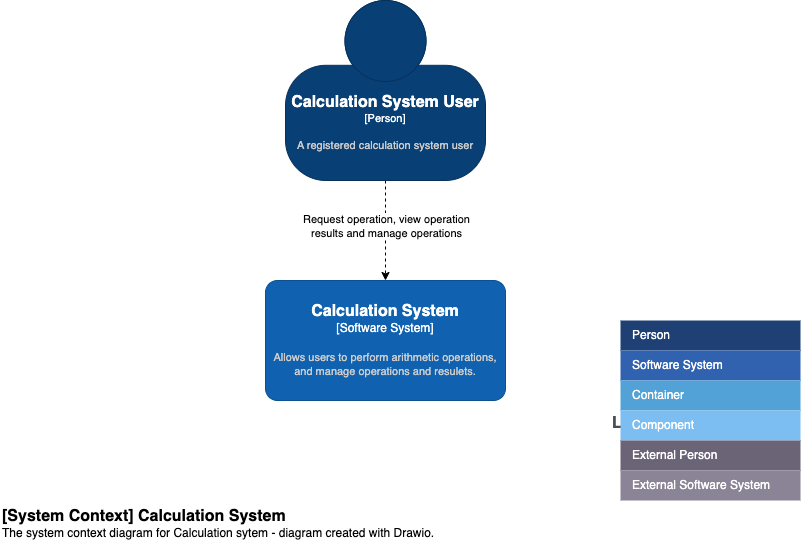

The diagram above was exported from draw.io. Its source (the exported page's mxGraphModel, read from the mxfile embedded in the PNG):
<mxGraphModel dx="1569" dy="954" grid="1" gridSize="10" guides="1" tooltips="1" connect="1" arrows="1" fold="1" page="1" pageScale="1" pageWidth="850" pageHeight="1100" math="0" shadow="0">
  <root>
    <mxCell id="0" />
    <mxCell id="1" parent="0" />
    <mxCell id="5" style="edgeStyle=none;html=1;entryX=0.5;entryY=0;entryDx=0;entryDy=0;entryPerimeter=0;dashed=1;" parent="1" source="2" target="4" edge="1">
      <mxGeometry relative="1" as="geometry">
        <mxPoint x="405" y="350" as="targetPoint" />
      </mxGeometry>
    </mxCell>
    <mxCell id="6" value="Request operation, view operation &lt;br&gt;results and manage operations" style="edgeLabel;html=1;align=center;verticalAlign=middle;resizable=0;points=[];" parent="5" vertex="1" connectable="0">
      <mxGeometry x="-0.0995" relative="1" as="geometry">
        <mxPoint as="offset" />
      </mxGeometry>
    </mxCell>
    <object placeholders="1" c4Name="Calculation System User" c4Type="Person" c4Description="A registered calculation system user" label="&lt;font style=&quot;font-size: 16px&quot;&gt;&lt;b&gt;%c4Name%&lt;/b&gt;&lt;/font&gt;&lt;div&gt;[%c4Type%]&lt;/div&gt;&lt;br&gt;&lt;div&gt;&lt;font style=&quot;font-size: 11px&quot;&gt;&lt;font color=&quot;#cccccc&quot;&gt;%c4Description%&lt;/font&gt;&lt;/div&gt;" id="2">
      <mxCell style="html=1;fontSize=11;dashed=0;whiteSpace=wrap;fillColor=#083F75;strokeColor=#06315C;fontColor=#ffffff;shape=mxgraph.c4.person2;align=center;metaEdit=1;points=[[0.5,0,0],[1,0.5,0],[1,0.75,0],[0.75,1,0],[0.5,1,0],[0.25,1,0],[0,0.75,0],[0,0.5,0]];resizable=0;" parent="1" vertex="1">
        <mxGeometry x="325" y="60" width="200" height="180" as="geometry" />
      </mxCell>
    </object>
    <object placeholders="1" c4Name="Calculation System" c4Type="Software System" c4Description="Allows users to perform arithmetic operations, and manage operations and resulets." label="&lt;font style=&quot;font-size: 16px&quot;&gt;&lt;b&gt;%c4Name%&lt;/b&gt;&lt;/font&gt;&lt;div&gt;[%c4Type%]&lt;/div&gt;&lt;br&gt;&lt;div&gt;&lt;font style=&quot;font-size: 11px&quot;&gt;&lt;font color=&quot;#cccccc&quot;&gt;%c4Description%&lt;/font&gt;&lt;/div&gt;" id="4">
      <mxCell style="rounded=1;whiteSpace=wrap;html=1;labelBackgroundColor=none;fillColor=#1061B0;fontColor=#ffffff;align=center;arcSize=10;strokeColor=#0D5091;metaEdit=1;resizable=0;points=[[0.25,0,0],[0.5,0,0],[0.75,0,0],[1,0.25,0],[1,0.5,0],[1,0.75,0],[0.75,1,0],[0.5,1,0],[0.25,1,0],[0,0.75,0],[0,0.5,0],[0,0.25,0]];" parent="1" vertex="1">
        <mxGeometry x="305" y="340" width="240" height="120" as="geometry" />
      </mxCell>
    </object>
    <mxCell id="7" value="Legend" style="align=left;fontSize=16;fontStyle=1;strokeColor=none;fillColor=none;fontColor=#4D4D4D;spacingTop=-8;resizable=0;" vertex="1" parent="1">
      <mxGeometry x="650" y="470" width="180" height="30" as="geometry" />
    </mxCell>
    <mxCell id="8" value="" style="shape=table;html=1;whiteSpace=wrap;startSize=0;container=1;collapsible=0;childLayout=tableLayout;fillColor=none;align=left;spacingLeft=10;strokeColor=none;rounded=1;arcSize=11;fontColor=#FFFFFF;resizable=0;points=[[0.25,0,0],[0.5,0,0],[0.75,0,0],[1,0.25,0],[1,0.5,0],[1,0.75,0],[0.75,1,0],[0.5,1,0],[0.25,1,0],[0,0.75,0],[0,0.5,0],[0,0.25,0]];" vertex="1" parent="1">
      <mxGeometry x="660" y="380" width="180" height="180" as="geometry" />
    </mxCell>
    <mxCell id="9" value="Person" style="shape=partialRectangle;html=1;whiteSpace=wrap;connectable=0;fillColor=#1E4074;top=0;left=0;bottom=0;right=0;overflow=hidden;pointerEvents=1;align=left;spacingLeft=10;strokeColor=none;fontColor=#FFFFFF;" vertex="1" parent="8">
      <mxGeometry width="180" height="30" as="geometry" />
    </mxCell>
    <mxCell id="10" value="Software System" style="shape=partialRectangle;html=1;whiteSpace=wrap;connectable=0;fillColor=#3162AF;top=0;left=0;bottom=0;right=0;overflow=hidden;pointerEvents=1;align=left;spacingLeft=10;fontColor=#FFFFFF;" vertex="1" parent="8">
      <mxGeometry y="30" width="180" height="30" as="geometry" />
    </mxCell>
    <mxCell id="11" value="Container" style="shape=partialRectangle;html=1;whiteSpace=wrap;connectable=0;fillColor=#52A2D8;top=0;left=0;bottom=0;right=0;overflow=hidden;pointerEvents=1;align=left;spacingLeft=10;fontColor=#FFFFFF;" vertex="1" parent="8">
      <mxGeometry y="60" width="180" height="30" as="geometry" />
    </mxCell>
    <mxCell id="12" value="Component" style="shape=partialRectangle;html=1;whiteSpace=wrap;connectable=0;fillColor=#7CBEF1;top=0;left=0;bottom=0;right=0;overflow=hidden;pointerEvents=1;align=left;spacingLeft=10;fontColor=#FFFFFF;" vertex="1" parent="8">
      <mxGeometry y="90" width="180" height="30" as="geometry" />
    </mxCell>
    <mxCell id="13" value="External Person" style="shape=partialRectangle;html=1;whiteSpace=wrap;connectable=0;fillColor=#6B6477;top=0;left=0;bottom=0;right=0;overflow=hidden;pointerEvents=1;align=left;spacingLeft=10;fontColor=#FFFFFF;" vertex="1" parent="8">
      <mxGeometry y="120" width="180" height="30" as="geometry" />
    </mxCell>
    <mxCell id="14" value="External Software System" style="shape=partialRectangle;html=1;whiteSpace=wrap;connectable=0;fillColor=#8B8496;top=0;left=0;bottom=0;right=0;overflow=hidden;pointerEvents=1;align=left;spacingLeft=10;fontColor=#FFFFFF;" vertex="1" parent="8">
      <mxGeometry y="150" width="180" height="30" as="geometry" />
    </mxCell>
    <object placeholders="1" c4Name="[System Context] Calculation System" c4Type="ContainerScopeBoundary" c4Description="The system context diagram for Calculation sytem - diagram created with Drawio." label="&lt;font style=&quot;font-size: 16px&quot;&gt;&lt;b&gt;&lt;div style=&quot;text-align: left&quot;&gt;%c4Name%&lt;/div&gt;&lt;/b&gt;&lt;/font&gt;&lt;div style=&quot;text-align: left&quot;&gt;%c4Description%&lt;/div&gt;" id="15">
      <mxCell style="text;html=1;strokeColor=none;fillColor=none;align=left;verticalAlign=top;whiteSpace=wrap;rounded=0;metaEdit=1;allowArrows=0;resizable=1;rotatable=0;connectable=0;recursiveResize=0;expand=0;pointerEvents=0;points=[[0.25,0,0],[0.5,0,0],[0.75,0,0],[1,0.25,0],[1,0.5,0],[1,0.75,0],[0.75,1,0],[0.5,1,0],[0.25,1,0],[0,0.75,0],[0,0.5,0],[0,0.25,0]];" vertex="1" parent="1">
        <mxGeometry x="40" y="560" width="440" height="40" as="geometry" />
      </mxCell>
    </object>
  </root>
</mxGraphModel>